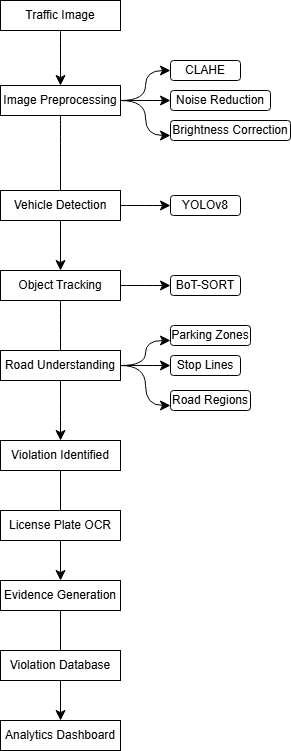

The diagram above was exported from draw.io. Its source (the exported page's mxGraphModel, read from the mxfile embedded in the PNG):
<mxGraphModel dx="1288" dy="768" grid="1" gridSize="10" guides="1" tooltips="1" connect="1" arrows="1" fold="1" page="1" pageScale="1" pageWidth="827" pageHeight="1169" background="#ffffff" math="0" shadow="0">
  <root>
    <mxCell id="0" />
    <mxCell id="1" parent="0" />
    <mxCell id="95W4xUt7LDs2TAzElu_d-21" edge="1" parent="1" source="95W4xUt7LDs2TAzElu_d-1" style="edgeStyle=none;curved=1;rounded=0;orthogonalLoop=1;jettySize=auto;html=1;fontSize=12;startSize=8;endSize=8;" target="95W4xUt7LDs2TAzElu_d-2" value="">
      <mxGeometry relative="1" as="geometry" />
    </mxCell>
    <mxCell id="95W4xUt7LDs2TAzElu_d-1" parent="1" style="rounded=0;whiteSpace=wrap;html=1;" value="Traffic Image" vertex="1">
      <mxGeometry height="30" width="120" x="330" y="250" as="geometry" />
    </mxCell>
    <mxCell id="95W4xUt7LDs2TAzElu_d-24" edge="1" parent="1" source="95W4xUt7LDs2TAzElu_d-2" style="edgeStyle=orthogonalEdgeStyle;curved=1;rounded=0;orthogonalLoop=1;jettySize=auto;html=1;exitX=1;exitY=0.5;exitDx=0;exitDy=0;entryX=0;entryY=0.5;entryDx=0;entryDy=0;fontSize=12;startSize=8;endSize=8;" target="95W4xUt7LDs2TAzElu_d-3">
      <mxGeometry relative="1" as="geometry" />
    </mxCell>
    <mxCell id="95W4xUt7LDs2TAzElu_d-25" edge="1" parent="1" source="95W4xUt7LDs2TAzElu_d-2" style="edgeStyle=none;curved=1;rounded=0;orthogonalLoop=1;jettySize=auto;html=1;exitX=1;exitY=0.5;exitDx=0;exitDy=0;entryX=0;entryY=0.5;entryDx=0;entryDy=0;fontSize=12;startSize=8;endSize=8;" target="95W4xUt7LDs2TAzElu_d-4">
      <mxGeometry relative="1" as="geometry" />
    </mxCell>
    <mxCell id="95W4xUt7LDs2TAzElu_d-26" edge="1" parent="1" source="95W4xUt7LDs2TAzElu_d-2" style="edgeStyle=orthogonalEdgeStyle;curved=1;rounded=0;orthogonalLoop=1;jettySize=auto;html=1;exitX=1;exitY=0.5;exitDx=0;exitDy=0;entryX=0;entryY=0.75;entryDx=0;entryDy=0;fontSize=12;startSize=8;endSize=8;" target="95W4xUt7LDs2TAzElu_d-6">
      <mxGeometry relative="1" as="geometry" />
    </mxCell>
    <mxCell id="95W4xUt7LDs2TAzElu_d-31" edge="1" parent="1" source="95W4xUt7LDs2TAzElu_d-2" style="edgeStyle=none;curved=1;rounded=0;orthogonalLoop=1;jettySize=auto;html=1;fontSize=12;startSize=8;endSize=8;" target="95W4xUt7LDs2TAzElu_d-9" value="">
      <mxGeometry relative="1" as="geometry" />
    </mxCell>
    <mxCell id="95W4xUt7LDs2TAzElu_d-2" parent="1" style="rounded=0;whiteSpace=wrap;html=1;" value="Image Preprocessing" vertex="1">
      <mxGeometry height="30" width="120" x="330" y="335" as="geometry" />
    </mxCell>
    <mxCell id="95W4xUt7LDs2TAzElu_d-3" parent="1" style="rounded=1;whiteSpace=wrap;html=1;" value="CLAHE" vertex="1">
      <mxGeometry height="20" width="70" x="500" y="310" as="geometry" />
    </mxCell>
    <mxCell id="95W4xUt7LDs2TAzElu_d-4" parent="1" style="rounded=1;whiteSpace=wrap;html=1;" value="Noise Reduction" vertex="1">
      <mxGeometry height="20" width="100" x="500" y="340" as="geometry" />
    </mxCell>
    <mxCell id="95W4xUt7LDs2TAzElu_d-6" parent="1" style="rounded=1;whiteSpace=wrap;html=1;" value="Brightness Correction" vertex="1">
      <mxGeometry height="20" width="120" x="500" y="370" as="geometry" />
    </mxCell>
    <mxCell id="95W4xUt7LDs2TAzElu_d-35" edge="1" parent="1" source="95W4xUt7LDs2TAzElu_d-7" style="edgeStyle=none;curved=1;rounded=0;orthogonalLoop=1;jettySize=auto;html=1;fontSize=12;startSize=8;endSize=8;" target="95W4xUt7LDs2TAzElu_d-8" value="">
      <mxGeometry relative="1" as="geometry" />
    </mxCell>
    <mxCell id="95W4xUt7LDs2TAzElu_d-7" parent="1" style="rounded=0;whiteSpace=wrap;html=1;" value="Vehicle Detection" vertex="1">
      <mxGeometry height="30" width="120" x="330" y="440" as="geometry" />
    </mxCell>
    <mxCell id="95W4xUt7LDs2TAzElu_d-8" parent="1" style="rounded=1;whiteSpace=wrap;html=1;" value="YOLOv8" vertex="1">
      <mxGeometry height="20" width="70" x="500" y="445" as="geometry" />
    </mxCell>
    <mxCell id="95W4xUt7LDs2TAzElu_d-27" edge="1" parent="1" source="95W4xUt7LDs2TAzElu_d-9" style="edgeStyle=none;curved=1;rounded=0;orthogonalLoop=1;jettySize=auto;html=1;fontSize=12;startSize=8;endSize=8;" target="95W4xUt7LDs2TAzElu_d-10" value="">
      <mxGeometry relative="1" as="geometry" />
    </mxCell>
    <mxCell id="95W4xUt7LDs2TAzElu_d-32" edge="1" parent="1" source="95W4xUt7LDs2TAzElu_d-9" style="edgeStyle=none;curved=1;rounded=0;orthogonalLoop=1;jettySize=auto;html=1;fontSize=12;startSize=8;endSize=8;" target="95W4xUt7LDs2TAzElu_d-16" value="">
      <mxGeometry relative="1" as="geometry" />
    </mxCell>
    <mxCell id="95W4xUt7LDs2TAzElu_d-9" parent="1" style="rounded=0;whiteSpace=wrap;html=1;" value="Object Tracking" vertex="1">
      <mxGeometry height="30" width="120" x="330" y="520" as="geometry" />
    </mxCell>
    <mxCell id="95W4xUt7LDs2TAzElu_d-10" parent="1" style="rounded=1;whiteSpace=wrap;html=1;" value="BoT-SORT" vertex="1">
      <mxGeometry height="20" width="70" x="500" y="525" as="geometry" />
    </mxCell>
    <mxCell id="95W4xUt7LDs2TAzElu_d-28" edge="1" parent="1" source="95W4xUt7LDs2TAzElu_d-11" style="edgeStyle=orthogonalEdgeStyle;curved=1;rounded=0;orthogonalLoop=1;jettySize=auto;html=1;exitX=1;exitY=0.5;exitDx=0;exitDy=0;entryX=0;entryY=0.75;entryDx=0;entryDy=0;fontSize=12;startSize=8;endSize=8;" target="95W4xUt7LDs2TAzElu_d-12">
      <mxGeometry relative="1" as="geometry" />
    </mxCell>
    <mxCell id="95W4xUt7LDs2TAzElu_d-29" edge="1" parent="1" source="95W4xUt7LDs2TAzElu_d-11" style="edgeStyle=none;curved=1;rounded=0;orthogonalLoop=1;jettySize=auto;html=1;exitX=1;exitY=0.5;exitDx=0;exitDy=0;entryX=0;entryY=0.5;entryDx=0;entryDy=0;fontSize=12;startSize=8;endSize=8;" target="95W4xUt7LDs2TAzElu_d-13">
      <mxGeometry relative="1" as="geometry" />
    </mxCell>
    <mxCell id="95W4xUt7LDs2TAzElu_d-30" edge="1" parent="1" source="95W4xUt7LDs2TAzElu_d-11" style="edgeStyle=orthogonalEdgeStyle;curved=1;rounded=0;orthogonalLoop=1;jettySize=auto;html=1;exitX=1;exitY=0.5;exitDx=0;exitDy=0;entryX=0;entryY=0.75;entryDx=0;entryDy=0;fontSize=12;startSize=8;endSize=8;" target="95W4xUt7LDs2TAzElu_d-14">
      <mxGeometry relative="1" as="geometry" />
    </mxCell>
    <mxCell id="95W4xUt7LDs2TAzElu_d-11" parent="1" style="rounded=0;whiteSpace=wrap;html=1;" value="Road Understanding" vertex="1">
      <mxGeometry height="30" width="120" x="330" y="600" as="geometry" />
    </mxCell>
    <mxCell id="95W4xUt7LDs2TAzElu_d-12" parent="1" style="rounded=1;whiteSpace=wrap;html=1;" value="Parking Zones" vertex="1">
      <mxGeometry height="20" width="80" x="500" y="575" as="geometry" />
    </mxCell>
    <mxCell id="95W4xUt7LDs2TAzElu_d-13" parent="1" style="rounded=1;whiteSpace=wrap;html=1;" value="Stop Lines" vertex="1">
      <mxGeometry height="20" width="70" x="500" y="605" as="geometry" />
    </mxCell>
    <mxCell id="95W4xUt7LDs2TAzElu_d-14" parent="1" style="rounded=1;whiteSpace=wrap;html=1;" value="Road Regions" vertex="1">
      <mxGeometry height="20" width="80" x="500" y="640" as="geometry" />
    </mxCell>
    <mxCell id="95W4xUt7LDs2TAzElu_d-33" edge="1" parent="1" source="95W4xUt7LDs2TAzElu_d-16" style="edgeStyle=none;curved=1;rounded=0;orthogonalLoop=1;jettySize=auto;html=1;fontSize=12;startSize=8;endSize=8;" target="95W4xUt7LDs2TAzElu_d-18" value="">
      <mxGeometry relative="1" as="geometry" />
    </mxCell>
    <mxCell id="95W4xUt7LDs2TAzElu_d-16" parent="1" style="rounded=0;whiteSpace=wrap;html=1;" value="Violation Identified&lt;span style=&quot;color: rgba(0, 0, 0, 0); font-family: monospace; font-size: 0px; text-align: start; white-space: nowrap;&quot;&gt;%3CmxGraphModel%3E%3Croot%3E%3CmxCell%20id%3D%220%22%2F%3E%3CmxCell%20id%3D%221%22%20parent%3D%220%22%2F%3E%3CmxCell%20id%3D%222%22%20parent%3D%221%22%20style%3D%22rounded%3D0%3BwhiteSpace%3Dwrap%3Bhtml%3D1%3B%22%20value%3D%22Road%20Understanding%22%20vertex%3D%221%22%3E%3CmxGeometry%20height%3D%2230%22%20width%3D%22120%22%20x%3D%22330%22%20y%3D%22600%22%20as%3D%22geometry%22%2F%3E%3C%2FmxCell%3E%3C%2Froot%3E%3C%2FmxGraphModel%3E&lt;/span&gt;" vertex="1">
      <mxGeometry height="30" width="120" x="330" y="690" as="geometry" />
    </mxCell>
    <mxCell id="95W4xUt7LDs2TAzElu_d-17" parent="1" style="rounded=0;whiteSpace=wrap;html=1;" value="License Plate OCR" vertex="1">
      <mxGeometry height="30" width="120" x="330" y="760" as="geometry" />
    </mxCell>
    <mxCell id="95W4xUt7LDs2TAzElu_d-34" edge="1" parent="1" source="95W4xUt7LDs2TAzElu_d-18" style="edgeStyle=none;curved=1;rounded=0;orthogonalLoop=1;jettySize=auto;html=1;fontSize=12;startSize=8;endSize=8;" target="95W4xUt7LDs2TAzElu_d-20" value="">
      <mxGeometry relative="1" as="geometry" />
    </mxCell>
    <mxCell id="95W4xUt7LDs2TAzElu_d-18" parent="1" style="rounded=0;whiteSpace=wrap;html=1;" value="Evidence Generation" vertex="1">
      <mxGeometry height="30" width="120" x="330" y="830" as="geometry" />
    </mxCell>
    <mxCell id="95W4xUt7LDs2TAzElu_d-19" parent="1" style="rounded=0;whiteSpace=wrap;html=1;" value="Violation Database" vertex="1">
      <mxGeometry height="30" width="120" x="330" y="900" as="geometry" />
    </mxCell>
    <mxCell id="95W4xUt7LDs2TAzElu_d-20" parent="1" style="rounded=0;whiteSpace=wrap;html=1;" value="Analytics Dashboard" vertex="1">
      <mxGeometry height="30" width="120" x="330" y="970" as="geometry" />
    </mxCell>
  </root>
</mxGraphModel>